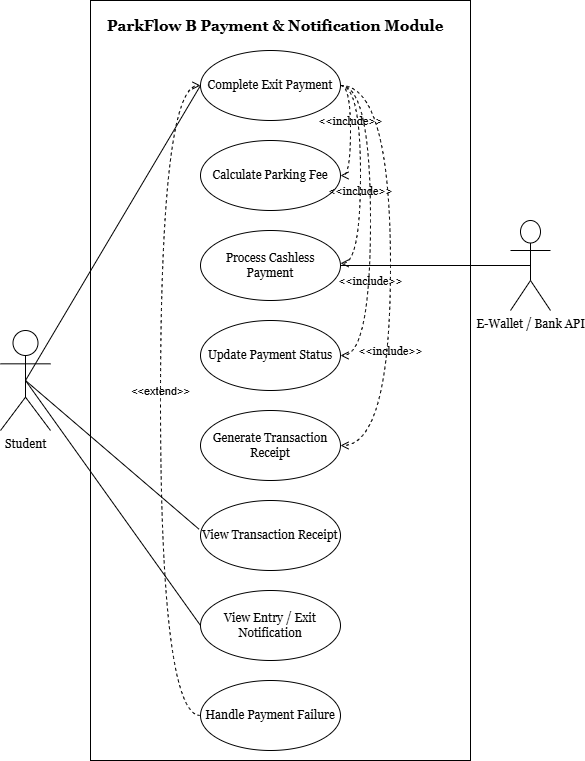

The diagram above was exported from draw.io. Its source (the exported page's mxGraphModel, read from the mxfile embedded in the PNG):
<mxGraphModel dx="1488" dy="783" grid="1" gridSize="10" guides="1" tooltips="1" connect="1" arrows="1" fold="1" page="1" pageScale="1" pageWidth="827" pageHeight="1169" math="0" shadow="0">
  <root>
    <mxCell id="0" />
    <mxCell id="1" parent="0" />
    <mxCell id="SokFXa-1ztYCy1EbjlKT-26" parent="1" style="html=1;whiteSpace=wrap;fontFamily=Georgia;" value="Object" vertex="1">
      <mxGeometry height="760" width="380" x="140" y="120" as="geometry" />
    </mxCell>
    <mxCell id="SokFXa-1ztYCy1EbjlKT-1" parent="1" style="ellipse;whiteSpace=wrap;html=1;fontFamily=Georgia;" value="Complete Exit Payment" vertex="1">
      <mxGeometry height="70" width="140" x="250" y="170" as="geometry" />
    </mxCell>
    <mxCell id="SokFXa-1ztYCy1EbjlKT-2" parent="1" style="ellipse;whiteSpace=wrap;html=1;fontFamily=Georgia;" value="Calculate Parking Fee" vertex="1">
      <mxGeometry height="70" width="140" x="250" y="260" as="geometry" />
    </mxCell>
    <mxCell id="SokFXa-1ztYCy1EbjlKT-3" parent="1" style="ellipse;whiteSpace=wrap;html=1;fontFamily=Georgia;" value="Process Cashless Payment" vertex="1">
      <mxGeometry height="70" width="140" x="250" y="350" as="geometry" />
    </mxCell>
    <mxCell id="SokFXa-1ztYCy1EbjlKT-4" parent="1" style="ellipse;whiteSpace=wrap;html=1;fontFamily=Georgia;" value="Update Payment Status" vertex="1">
      <mxGeometry height="70" width="140" x="250" y="440" as="geometry" />
    </mxCell>
    <mxCell id="SokFXa-1ztYCy1EbjlKT-5" parent="1" style="ellipse;whiteSpace=wrap;html=1;fontFamily=Georgia;" value="Generate Transaction Receipt" vertex="1">
      <mxGeometry height="70" width="140" x="250" y="530" as="geometry" />
    </mxCell>
    <mxCell id="SokFXa-1ztYCy1EbjlKT-6" parent="1" style="ellipse;whiteSpace=wrap;html=1;fontFamily=Georgia;" value="View Entry / Exit Notification" vertex="1">
      <mxGeometry height="70" width="140" x="250" y="710" as="geometry" />
    </mxCell>
    <mxCell id="SokFXa-1ztYCy1EbjlKT-7" parent="1" style="ellipse;whiteSpace=wrap;html=1;fontFamily=Georgia;" value="Handle Payment Failure" vertex="1">
      <mxGeometry height="70" width="140" x="250" y="800" as="geometry" />
    </mxCell>
    <mxCell id="SokFXa-1ztYCy1EbjlKT-9" parent="1" style="shape=umlActor;verticalLabelPosition=bottom;verticalAlign=top;html=1;fontFamily=Georgia;" value="Student" vertex="1">
      <mxGeometry height="100" width="50" x="50" y="450" as="geometry" />
    </mxCell>
    <mxCell id="SokFXa-1ztYCy1EbjlKT-10" edge="1" parent="1" source="SokFXa-1ztYCy1EbjlKT-9" style="endArrow=none;html=1;rounded=0;exitX=0.5;exitY=0.5;exitDx=0;exitDy=0;exitPerimeter=0;entryX=0;entryY=0.5;entryDx=0;entryDy=0;fontFamily=Georgia;" target="SokFXa-1ztYCy1EbjlKT-1" value="">
      <mxGeometry height="50" relative="1" width="50" as="geometry">
        <mxPoint x="80" y="420" as="sourcePoint" />
        <mxPoint x="130" y="370" as="targetPoint" />
      </mxGeometry>
    </mxCell>
    <mxCell id="SokFXa-1ztYCy1EbjlKT-11" edge="1" parent="1" source="SokFXa-1ztYCy1EbjlKT-9" style="endArrow=none;html=1;rounded=0;exitX=0.5;exitY=0.5;exitDx=0;exitDy=0;exitPerimeter=0;entryX=0;entryY=0.5;entryDx=0;entryDy=0;fontFamily=Georgia;" target="SokFXa-1ztYCy1EbjlKT-6" value="">
      <mxGeometry height="50" relative="1" width="50" as="geometry">
        <mxPoint x="110" y="415" as="sourcePoint" />
        <mxPoint x="250" y="225" as="targetPoint" />
      </mxGeometry>
    </mxCell>
    <mxCell id="SokFXa-1ztYCy1EbjlKT-12" parent="1" style="shape=umlActor;verticalLabelPosition=bottom;verticalAlign=top;html=1;fontFamily=Georgia;" value="E-Wallet / Bank API" vertex="1">
      <mxGeometry height="90" width="40" x="560" y="340" as="geometry" />
    </mxCell>
    <mxCell id="SokFXa-1ztYCy1EbjlKT-13" edge="1" parent="1" source="SokFXa-1ztYCy1EbjlKT-9" style="endArrow=none;html=1;rounded=0;exitX=0.5;exitY=0.5;exitDx=0;exitDy=0;exitPerimeter=0;entryX=-0.01;entryY=0.411;entryDx=0;entryDy=0;entryPerimeter=0;fontFamily=Georgia;" target="SokFXa-1ztYCy1EbjlKT-14" value="">
      <mxGeometry height="50" relative="1" width="50" as="geometry">
        <mxPoint x="90" y="435" as="sourcePoint" />
        <mxPoint x="250" y="675" as="targetPoint" />
      </mxGeometry>
    </mxCell>
    <mxCell id="SokFXa-1ztYCy1EbjlKT-14" parent="1" style="ellipse;whiteSpace=wrap;html=1;fontFamily=Georgia;" value="View Transaction Receipt" vertex="1">
      <mxGeometry height="70" width="140" x="250" y="620" as="geometry" />
    </mxCell>
    <mxCell id="SokFXa-1ztYCy1EbjlKT-15" edge="1" parent="1" source="SokFXa-1ztYCy1EbjlKT-3" style="endArrow=none;html=1;rounded=0;exitX=1;exitY=0.5;exitDx=0;exitDy=0;entryX=0.5;entryY=0.5;entryDx=0;entryDy=0;entryPerimeter=0;fontFamily=Georgia;" target="SokFXa-1ztYCy1EbjlKT-12" value="">
      <mxGeometry height="50" relative="1" width="50" as="geometry">
        <mxPoint x="65" y="510" as="sourcePoint" />
        <mxPoint x="460" y="410" as="targetPoint" />
      </mxGeometry>
    </mxCell>
    <mxCell id="SokFXa-1ztYCy1EbjlKT-17" edge="1" parent="1" source="SokFXa-1ztYCy1EbjlKT-1" style="html=1;verticalAlign=bottom;labelBackgroundColor=none;endArrow=open;endFill=0;dashed=1;rounded=0;exitX=1;exitY=0.5;exitDx=0;exitDy=0;entryX=1;entryY=0.5;entryDx=0;entryDy=0;edgeStyle=orthogonalEdgeStyle;curved=1;fontFamily=Georgia;" target="SokFXa-1ztYCy1EbjlKT-2" value="&amp;lt;&amp;lt;include&amp;gt;&amp;gt;">
      <mxGeometry relative="1" width="160" as="geometry">
        <mxPoint x="400" y="350" as="sourcePoint" />
        <mxPoint x="560" y="350" as="targetPoint" />
      </mxGeometry>
    </mxCell>
    <mxCell id="SokFXa-1ztYCy1EbjlKT-21" edge="1" parent="1" source="SokFXa-1ztYCy1EbjlKT-1" style="html=1;verticalAlign=bottom;labelBackgroundColor=none;endArrow=open;endFill=0;dashed=1;rounded=0;exitX=1;exitY=0.5;exitDx=0;exitDy=0;entryX=1;entryY=0.5;entryDx=0;entryDy=0;edgeStyle=orthogonalEdgeStyle;curved=1;fontFamily=Georgia;" target="SokFXa-1ztYCy1EbjlKT-5" value="&amp;lt;&amp;lt;include&amp;gt;&amp;gt;">
      <mxGeometry relative="1" width="160" x="0.413" as="geometry">
        <mxPoint as="offset" />
        <Array as="points">
          <mxPoint x="440" y="205" />
          <mxPoint x="440" y="565" />
        </Array>
        <mxPoint x="480" y="520" as="sourcePoint" />
        <mxPoint x="640" y="520" as="targetPoint" />
      </mxGeometry>
    </mxCell>
    <mxCell id="SokFXa-1ztYCy1EbjlKT-22" edge="1" parent="1" source="SokFXa-1ztYCy1EbjlKT-1" style="html=1;verticalAlign=bottom;labelBackgroundColor=none;endArrow=open;endFill=0;dashed=1;rounded=0;exitX=1;exitY=0.5;exitDx=0;exitDy=0;entryX=1;entryY=0.5;entryDx=0;entryDy=0;edgeStyle=orthogonalEdgeStyle;curved=1;fontFamily=Georgia;" target="SokFXa-1ztYCy1EbjlKT-4" value="&amp;lt;&amp;lt;include&amp;gt;&amp;gt;">
      <mxGeometry relative="1" width="160" x="0.4242" as="geometry">
        <mxPoint as="offset" />
        <Array as="points">
          <mxPoint x="420" y="205" />
          <mxPoint x="420" y="475" />
        </Array>
        <mxPoint x="540" y="650" as="sourcePoint" />
        <mxPoint x="700" y="650" as="targetPoint" />
      </mxGeometry>
    </mxCell>
    <mxCell id="SokFXa-1ztYCy1EbjlKT-23" edge="1" parent="1" source="SokFXa-1ztYCy1EbjlKT-1" style="html=1;verticalAlign=bottom;labelBackgroundColor=none;endArrow=open;endFill=0;dashed=1;rounded=0;exitX=1;exitY=0.5;exitDx=0;exitDy=0;entryX=1;entryY=0.469;entryDx=0;entryDy=0;entryPerimeter=0;edgeStyle=orthogonalEdgeStyle;curved=1;fontFamily=Georgia;" target="SokFXa-1ztYCy1EbjlKT-3" value="&amp;lt;&amp;lt;include&amp;gt;&amp;gt;">
      <mxGeometry relative="1" width="160" x="0.2397" as="geometry">
        <mxPoint as="offset" />
        <Array as="points">
          <mxPoint x="410" y="205" />
          <mxPoint x="410" y="383" />
        </Array>
        <mxPoint x="430" y="620" as="sourcePoint" />
        <mxPoint x="400" y="390" as="targetPoint" />
      </mxGeometry>
    </mxCell>
    <mxCell id="SokFXa-1ztYCy1EbjlKT-27" parent="1" style="text;whiteSpace=wrap;fontSize=15;fontStyle=1;fontFamily=Georgia;" value="ParkFlow B Payment &amp; Notification Module" vertex="1">
      <mxGeometry height="40" width="350" x="155" y="130" as="geometry" />
    </mxCell>
    <mxCell id="ubhkl_mxW5gX2j_3N3p4-1" edge="1" parent="1" source="SokFXa-1ztYCy1EbjlKT-7" style="html=1;verticalAlign=bottom;labelBackgroundColor=none;endArrow=open;endFill=0;dashed=1;rounded=0;exitX=0;exitY=0.5;exitDx=0;exitDy=0;entryX=0;entryY=0.5;entryDx=0;entryDy=0;edgeStyle=orthogonalEdgeStyle;curved=1;" target="SokFXa-1ztYCy1EbjlKT-1" value="&amp;lt;&amp;lt;extend&amp;gt;&amp;gt;">
      <mxGeometry relative="1" width="160" as="geometry">
        <Array as="points">
          <mxPoint x="210" y="835" />
          <mxPoint x="210" y="205" />
        </Array>
        <mxPoint x="160" y="400" as="sourcePoint" />
        <mxPoint x="320" y="400" as="targetPoint" />
      </mxGeometry>
    </mxCell>
  </root>
</mxGraphModel>